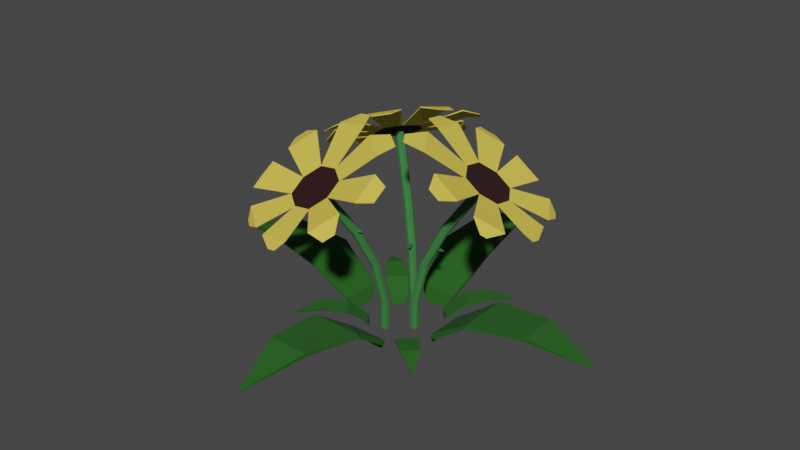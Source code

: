 # Source: sunflowers.blend  (saved by Blender 3.3.6; exported with 4.5.12 LTS)
import bpy
from mathutils import Matrix  # noqa: F401  (used for matrix-valued properties, if any)

bpy.ops.wm.read_factory_settings(use_empty=True)
scene = bpy.context.scene
scene.name = 'Scene'

# ---- collections
col_collection = bpy.data.collections.new('Collection'); scene.collection.children.link(col_collection)

# ---- materials (node trees are filled in below, after node groups)
mat_sunflowergrass = bpy.data.materials.new('SunflowerGrass')
mat_sunflowergrass.use_transparent_shadow = False
mat_sunflowercenter = bpy.data.materials.new('sunflowerCenter')
mat_sunflowercenter.use_transparent_shadow = False
mat_sunflowerstem = bpy.data.materials.new('sunflowerStem')
mat_sunflowerstem.use_transparent_shadow = False
mat_sunflowerpetals = bpy.data.materials.new('sunflowerPetals')
mat_sunflowerpetals.use_transparent_shadow = False

# ---- material node trees
mat_sunflowergrass.use_nodes = True; mat_sunflowergrass.node_tree.nodes.clear()
_N = mat_sunflowergrass.node_tree.nodes; _L = mat_sunflowergrass.node_tree.links
n0 = _N.new('ShaderNodeBsdfPrincipled'); n0.name = 'Principled BSDF'; n0.location = (10, 300)
n0.distribution = 'GGX'
n0.subsurface_method = 'RANDOM_WALK_SKIN'
n0.inputs[0].default_value = (0.01509, 0.1065, 0.009278, 1.0)
n0.inputs[2].default_value = 1.0
n0.inputs[3].default_value = 1.45
n0.inputs[27].default_value = (0.0, 0.0, 0.0, 1.0)
n0.inputs[28].default_value = 1.0
n1 = _N.new('ShaderNodeOutputMaterial'); n1.name = 'Material Output'; n1.location = (300, 300)
_L.new(n0.outputs[0], n1.inputs[0])
n1.is_active_output = True
mat_sunflowercenter.use_nodes = True; mat_sunflowercenter.node_tree.nodes.clear()
_N = mat_sunflowercenter.node_tree.nodes; _L = mat_sunflowercenter.node_tree.links
n0 = _N.new('ShaderNodeBsdfPrincipled'); n0.name = 'Principled BSDF'; n0.location = (10, 300)
n0.distribution = 'GGX'
n0.subsurface_method = 'RANDOM_WALK_SKIN'
n0.inputs[0].default_value = (0.02198, 0.001247, 0.004204, 1.0)
n0.inputs[2].default_value = 1.0
n0.inputs[3].default_value = 1.45
n0.inputs[27].default_value = (0.0, 0.0, 0.0, 1.0)
n0.inputs[28].default_value = 1.0
n1 = _N.new('ShaderNodeOutputMaterial'); n1.name = 'Material Output'; n1.location = (300, 300)
_L.new(n0.outputs[0], n1.inputs[0])
n1.is_active_output = True
mat_sunflowerstem.use_nodes = True; mat_sunflowerstem.node_tree.nodes.clear()
_N = mat_sunflowerstem.node_tree.nodes; _L = mat_sunflowerstem.node_tree.links
n0 = _N.new('ShaderNodeBsdfPrincipled'); n0.name = 'Principled BSDF'; n0.location = (10, 300)
n0.distribution = 'GGX'
n0.subsurface_method = 'RANDOM_WALK_SKIN'
n0.inputs[0].default_value = (0.03572, 0.1789, 0.04155, 1.0)
n0.inputs[2].default_value = 1.0
n0.inputs[3].default_value = 1.45
n0.inputs[27].default_value = (0.0, 0.0, 0.0, 1.0)
n0.inputs[28].default_value = 1.0
n1 = _N.new('ShaderNodeOutputMaterial'); n1.name = 'Material Output'; n1.location = (300, 300)
_L.new(n0.outputs[0], n1.inputs[0])
n1.is_active_output = True
mat_sunflowerpetals.use_nodes = True; mat_sunflowerpetals.node_tree.nodes.clear()
_N = mat_sunflowerpetals.node_tree.nodes; _L = mat_sunflowerpetals.node_tree.links
n0 = _N.new('ShaderNodeBsdfPrincipled'); n0.name = 'Principled BSDF'; n0.location = (10, 300)
n0.distribution = 'GGX'
n0.subsurface_method = 'RANDOM_WALK_SKIN'
n0.inputs[0].default_value = (0.8, 0.5956, 0.07232, 1.0)
n0.inputs[2].default_value = 1.0
n0.inputs[3].default_value = 1.45
n0.inputs[27].default_value = (0.0, 0.0, 0.0, 1.0)
n0.inputs[28].default_value = 1.0
n1 = _N.new('ShaderNodeOutputMaterial'); n1.name = 'Material Output'; n1.location = (300, 300)
_L.new(n0.outputs[0], n1.inputs[0])
n1.is_active_output = True

# ---- world
world_world = bpy.data.worlds.new('World'); scene.world = world_world
world_world.use_nodes = True; world_world.node_tree.nodes.clear()
_N = world_world.node_tree.nodes; _L = world_world.node_tree.links
n0 = _N.new('ShaderNodeOutputWorld'); n0.name = 'World Output'; n0.location = (300, 300)
n1 = _N.new('ShaderNodeBackground'); n1.name = 'Background'; n1.location = (10, 300)
n1.inputs[0].default_value = (0.05088, 0.05088, 0.05088, 1.0)
_L.new(n1.outputs[0], n0.inputs[0])
n0.is_active_output = True
world_world.color = (0.05088, 0.05088, 0.05088)
world_world.use_sun_shadow = False
world_world.sun_shadow_jitter_overblur = 0.0

# ---- meshes
me_cube_004 = bpy.data.meshes.new('Cube.004')
me_cube_004.from_pydata([(0.09898, -0.1407, 0.1679), (-0.07174, 0.0116, 0.03477), (0.09898, -0.1395, 0.1509), (-0.07174, 0.0233, 0.05147), (-0.09898, -0.1407, 0.1679), (0.07174, 0.0116, 0.03477), (-0.09898, -0.1395, 0.1509), (0.07174, 0.0233, 0.05147), (-0.04491, 0.03875, 0.0), (0.04491, 0.03875, 0.0), (0.07541, -0.361, 0.1957), (0.07541, -0.3474, 0.1808), (-0.07541, -0.361, 0.1957), (-0.07541, -0.3474, 0.1808), (0.004143, -0.5716, 0.1408), (0.004143, -0.5716, 0.1326), (-0.004143, -0.5716, 0.1408), (-0.004143, -0.5716, 0.1326), (-0.3649, 0.09389, 0.1679), (-0.2126, 0.2646, 0.03477), (-0.3637, 0.09389, 0.1509), (-0.2009, 0.2646, 0.05147), (-0.3649, 0.2919, 0.1679), (-0.2126, 0.1211, 0.03477), (-0.3637, 0.2919, 0.1509), (-0.2009, 0.1211, 0.05147), (-0.1855, 0.2378, 0.0), (-0.1855, 0.148, 0.0), (-0.5852, 0.1175, 0.1957), (-0.5717, 0.1175, 0.1808), (-0.5852, 0.2683, 0.1957), (-0.5717, 0.2683, 0.1808), (-0.7959, 0.1887, 0.1408), (-0.7958, 0.1887, 0.1326), (-0.7959, 0.197, 0.1408), (-0.7958, 0.197, 0.1326), (-0.09898, 0.5692, 0.1679), (0.07174, 0.4169, 0.03477), (-0.09898, 0.568, 0.1509), (0.07174, 0.4052, 0.05147), (0.09898, 0.5692, 0.1679), (-0.07174, 0.4169, 0.03477), (0.09898, 0.568, 0.1509), (-0.07174, 0.4052, 0.05147), (0.04491, 0.3898, 0.0), (-0.04491, 0.3898, 0.0), (-0.07541, 0.7895, 0.1957), (-0.07541, 0.776, 0.1808), (0.07541, 0.7895, 0.1957), (0.07541, 0.776, 0.1808), (-0.004143, 1.0, 0.1408), (-0.004143, 1.0, 0.1326), (0.004143, 1.0, 0.1408), (0.004143, 1.0, 0.1326), (0.3464, 0.2919, 0.1679), (0.1942, 0.1211, 0.03477), (0.3453, 0.2919, 0.1509), (0.1825, 0.1211, 0.05147), (0.3464, 0.09389, 0.1679), (0.1942, 0.2646, 0.03477), (0.3453, 0.09389, 0.1509), (0.1825, 0.2646, 0.05147), (0.167, 0.148, 0.0), (0.167, 0.2378, 0.0), (0.5668, 0.2683, 0.1957), (0.5532, 0.2683, 0.1808), (0.5668, 0.1175, 0.1957), (0.5532, 0.1175, 0.1808), (0.7774, 0.197, 0.1408), (0.7773, 0.197, 0.1326), (0.7774, 0.1887, 0.1408), (0.7773, 0.1887, 0.1326), (-0.1732, 0.3153, 0.074), (-0.07361, 0.321, 0.01593), (-0.07, 0.3174, 0.02322), (-0.1122, 0.3764, 0.074), (-0.1118, 0.376, 0.06659), (-0.1142, 0.2732, 0.02322), (-0.07351, 0.3044, 0.0007685), (-0.1012, 0.2767, 0.0007685), (-0.2339, 0.3905, 0.08611), (-0.1874, 0.4371, 0.08611), (-0.1832, 0.4329, 0.07964), (-0.2769, 0.4775, 0.0622), (-0.2743, 0.48, 0.0622), (-0.2743, 0.48, 0.0586), (-0.1378, 0.01945, 0.074), (-0.1435, 0.1191, 0.01593), (-0.1399, 0.1227, 0.02322), (-0.1988, 0.08051, 0.074), (-0.1985, 0.08087, 0.06659), (-0.0956, 0.07842, 0.02322), (-0.1268, 0.1192, 0.0007685), (-0.09912, 0.09146, 0.0007685), (-0.213, -0.04124, 0.08611), (-0.2595, 0.005282, 0.08611), (-0.2553, 0.009461, 0.07964), (-0.2999, -0.08422, 0.0622), (-0.3025, -0.08166, 0.0622), (-0.3025, -0.08164, 0.0586), (0.1984, 0.08604, 0.074), (0.09879, 0.08034, 0.01593), (0.09518, 0.08395, 0.02322), (0.1373, 0.02498, 0.074), (0.137, 0.02534, 0.06659), (0.1394, 0.1282, 0.02322), (0.09869, 0.09699, 0.0007685), (0.1264, 0.1247, 0.0007685), (0.2591, 0.01081, 0.08611), (0.2126, -0.0357, 0.08611), (0.2084, -0.03152, 0.07964), (0.3021, -0.07613, 0.0622), (0.2995, -0.07869, 0.0622), (0.2995, -0.07866, 0.0586), (0.1025, 0.3764, 0.074), (0.1082, 0.2768, 0.01593), (0.1046, 0.2732, 0.02322), (0.1636, 0.3154, 0.074), (0.1632, 0.315, 0.06659), (0.06034, 0.3174, 0.02322), (0.09155, 0.2767, 0.0007685), (0.06385, 0.3044, 0.0007685), (0.1777, 0.4371, 0.08611), (0.2242, 0.3906, 0.08611), (0.2201, 0.3864, 0.07964), (0.2647, 0.4801, 0.0622), (0.2672, 0.4775, 0.0622), (0.2672, 0.4775, 0.0586), (-0.07937, 0.2481, 0.09569), (-0.05626, 0.2393, 0.09569), (-0.08817, 0.225, 0.09569), (-0.06507, 0.2162, 0.09569), (-0.07937, 0.2481, 0.0), (-0.05626, 0.2393, 0.0), (-0.06507, 0.2162, 0.0), (-0.08817, 0.225, 0.0), (-0.06633, 0.2476, 0.09569), (-0.07811, 0.2167, 0.09569), (-0.07811, 0.2167, 0.0), (-0.06633, 0.2476, 0.0), (-0.05676, 0.2263, 0.09569), (-0.08767, 0.2381, 0.09569), (-0.08767, 0.2381, 0.0), (-0.05676, 0.2263, 0.0), (-0.07222, 0.2322, 0.0), (-0.179, 0.2861, 0.4032), (-0.1126, 0.2608, 0.2586), (-0.09007, 0.2522, 0.2642), (-0.1214, 0.2377, 0.2586), (-0.09887, 0.2291, 0.2642), (-0.09984, 0.2604, 0.2614), (-0.1116, 0.2295, 0.2614), (-0.09067, 0.2392, 0.2651), (-0.1208, 0.2507, 0.2577), (-0.1589, 0.2784, 0.4154), (-0.1878, 0.263, 0.4032), (-0.1677, 0.2553, 0.4154), (-0.1674, 0.2861, 0.4093), (-0.1792, 0.2552, 0.4093), (-0.1599, 0.2656, 0.4175), (-0.1868, 0.2758, 0.4011), (-0.3088, 0.3356, 0.6005), (-0.2897, 0.3283, 0.6144), (-0.3176, 0.3124, 0.6005), (-0.2985, 0.3051, 0.6144), (-0.2978, 0.3358, 0.6074), (-0.3095, 0.3049, 0.6074), (-0.2908, 0.3155, 0.6167), (-0.3165, 0.3252, 0.5982), (-0.336, 0.4021, 0.569), (-0.2331, 0.3629, 0.6433), (-0.3833, 0.2779, 0.569), (-0.2804, 0.2387, 0.6433), (-0.2765, 0.4034, 0.6062), (-0.3398, 0.2373, 0.6062), (-0.2393, 0.2941, 0.6559), (-0.3771, 0.3466, 0.5565), (-0.3372, 0.4025, 0.5708), (-0.2342, 0.3633, 0.6451), (-0.3845, 0.2783, 0.5708), (-0.2815, 0.2391, 0.6451), (-0.2777, 0.4039, 0.608), (-0.341, 0.2378, 0.608), (-0.2405, 0.2946, 0.6577), (-0.3782, 0.3471, 0.5583), (-0.3097, 0.321, 0.6086), (-0.273, 0.09217, 0.705), (-0.3707, 0.08995, 0.6439), (-0.2749, 0.09289, 0.708), (-0.3726, 0.09067, 0.6469), (-0.4132, 0.1182, 0.6164), (-0.4847, 0.1849, 0.5553), (-0.4151, 0.1189, 0.6194), (-0.4866, 0.1856, 0.5583), (-0.5175, 0.2521, 0.5175), (-0.5071, 0.3651, 0.4969), (-0.5194, 0.2528, 0.5205), (-0.509, 0.3658, 0.4999), (-0.4845, 0.4191, 0.4982), (-0.4171, 0.5103, 0.5188), (-0.4864, 0.4198, 0.5012), (-0.4189, 0.511, 0.5218), (-0.3513, 0.5647, 0.5472), (-0.2535, 0.5669, 0.6082), (-0.2554, 0.5676, 0.6112), (-0.3532, 0.5654, 0.5502), (-0.2025, 0.5423, 0.6463), (-0.131, 0.4756, 0.7074), (-0.1329, 0.4763, 0.7104), (-0.2044, 0.543, 0.6493), (-0.1, 0.3956, 0.7461), (-0.1104, 0.2826, 0.7667), (-0.1122, 0.2834, 0.7697), (-0.1019, 0.3963, 0.7491), (-0.1442, 0.2265, 0.7589), (-0.2116, 0.1353, 0.7383), (-0.2135, 0.136, 0.7413), (-0.1461, 0.2272, 0.7619), (-0.538, 0.284, 0.4827), (-0.5352, 0.3148, 0.4771), (-0.5385, 0.2842, 0.4835), (-0.5357, 0.315, 0.4779), (-0.4665, 0.4703, 0.4789), (-0.4479, 0.4955, 0.4846), (-0.4671, 0.4705, 0.4797), (-0.4484, 0.4957, 0.4854), (-0.2937, 0.5999, 0.5507), (-0.2739, 0.6004, 0.5631), (-0.2743, 0.6005, 0.5637), (-0.2941, 0.6001, 0.5513), (-0.1458, 0.5669, 0.6599), (-0.1157, 0.5388, 0.6857), (-0.1165, 0.5391, 0.6869), (-0.1466, 0.5672, 0.6612), (-0.03334, 0.3638, 0.7662), (-0.03748, 0.3186, 0.7745), (-0.03823, 0.3189, 0.7757), (-0.0341, 0.3641, 0.7674), (-0.1129, 0.1662, 0.7681), (-0.153, 0.1119, 0.7559), (-0.1542, 0.1123, 0.7577), (-0.114, 0.1666, 0.7699), (-0.2907, 0.03727, 0.6878), (-0.3467, 0.036, 0.6528), (-0.2918, 0.03768, 0.6895), (-0.3478, 0.03642, 0.6545), (-0.4537, 0.1021, 0.5653), (-0.4815, 0.128, 0.5416), (-0.4544, 0.1024, 0.5665), (-0.4822, 0.1283, 0.5428), (-0.1842, 0.2571, 0.4169), (-0.1649, 0.2675, 0.4251), (-0.184, 0.288, 0.4108), (-0.1724, 0.2881, 0.4169), (-0.1727, 0.2572, 0.4231), (-0.1639, 0.2803, 0.4231), (-0.1917, 0.2777, 0.4087), (-0.1928, 0.2649, 0.4108), (-0.1751, 0.24, 0.419), (-0.1784, 0.24, 0.4172), (-0.1798, 0.2405, 0.4194), (-0.1765, 0.2406, 0.4212), (0.09669, 0.2267, 0.09569), (0.08137, 0.2073, 0.09569), (0.07728, 0.242, 0.09569), (0.06196, 0.2226, 0.09569), (0.09669, 0.2267, 0.0), (0.08137, 0.2073, 0.0), (0.06196, 0.2226, 0.0), (0.07728, 0.242, 0.0), (0.09231, 0.2144, 0.09569), (0.06634, 0.2349, 0.09569), (0.06634, 0.2349, 0.0), (0.09231, 0.2144, 0.0), (0.06908, 0.2117, 0.09569), (0.08957, 0.2377, 0.09569), (0.08957, 0.2377, 0.0), (0.06908, 0.2117, 0.0), (0.07932, 0.2247, 0.0), (0.1627, 0.3104, 0.4032), (0.1187, 0.2546, 0.2586), (0.1038, 0.2357, 0.2642), (0.09931, 0.2699, 0.2586), (0.08437, 0.251, 0.2642), (0.1145, 0.2426, 0.2614), (0.08856, 0.2631, 0.2614), (0.09156, 0.2402, 0.2651), (0.1115, 0.2655, 0.2577), (0.1494, 0.2935, 0.4154), (0.1433, 0.3257, 0.4032), (0.13, 0.3088, 0.4154), (0.1593, 0.2994, 0.4093), (0.1334, 0.3199, 0.4093), (0.1375, 0.2983, 0.4175), (0.1553, 0.3209, 0.4011), (0.2488, 0.4195, 0.6005), (0.2361, 0.4034, 0.6144), (0.2294, 0.4348, 0.6005), (0.2167, 0.4187, 0.6144), (0.2458, 0.4088, 0.6074), (0.2198, 0.4293, 0.6074), (0.2243, 0.4083, 0.6167), (0.2413, 0.4298, 0.5982), (0.3205, 0.4255, 0.569), (0.2522, 0.339, 0.6433), (0.2162, 0.5078, 0.569), (0.1479, 0.4213, 0.6433), (0.3039, 0.3683, 0.6062), (0.1644, 0.4785, 0.6062), (0.1885, 0.3656, 0.6559), (0.2798, 0.4812, 0.5565), (0.3212, 0.4264, 0.5708), (0.253, 0.34, 0.6451), (0.2169, 0.5088, 0.5708), (0.1486, 0.4223, 0.6451), (0.3047, 0.3693, 0.608), (0.1652, 0.4794, 0.608), (0.1893, 0.3665, 0.6577), (0.2806, 0.4822, 0.5583), (0.2352, 0.4247, 0.6086), (0.005885, 0.4581, 0.705), (0.03306, 0.5521, 0.6439), (0.00714, 0.4597, 0.708), (0.03431, 0.5537, 0.6469), (0.07269, 0.5842, 0.6164), (0.1577, 0.6324, 0.5553), (0.07394, 0.5857, 0.6194), (0.159, 0.634, 0.5583), (0.2317, 0.6435, 0.5175), (0.3364, 0.5998, 0.4969), (0.233, 0.6451, 0.5205), (0.3376, 0.6014, 0.4999), (0.3812, 0.5621, 0.4982), (0.448, 0.4704, 0.5188), (0.3824, 0.5637, 0.5012), (0.4492, 0.472, 0.5218), (0.4802, 0.3913, 0.5472), (0.453, 0.2974, 0.6082), (0.4543, 0.299, 0.6112), (0.4814, 0.3929, 0.5502), (0.4143, 0.2561, 0.6463), (0.3292, 0.2079, 0.7074), (0.3305, 0.2095, 0.7104), (0.4155, 0.2577, 0.6493), (0.2436, 0.2023, 0.7461), (0.1389, 0.2459, 0.7667), (0.1402, 0.2475, 0.7697), (0.2448, 0.2039, 0.7491), (0.09548, 0.295, 0.7589), (0.02869, 0.3867, 0.7383), (0.02994, 0.3883, 0.7413), (0.09674, 0.2966, 0.7619), (0.2683, 0.6536, 0.4827), (0.2969, 0.6416, 0.4771), (0.2687, 0.654, 0.4835), (0.2972, 0.6421, 0.4779), (0.4246, 0.5296, 0.4789), (0.4431, 0.5042, 0.4846), (0.425, 0.53, 0.4797), (0.4435, 0.5046, 0.4854), (0.4966, 0.3258, 0.5507), (0.4911, 0.3068, 0.5631), (0.4913, 0.3072, 0.5637), (0.4968, 0.3262, 0.5513), (0.4207, 0.1946, 0.6599), (0.3849, 0.1743, 0.6857), (0.3854, 0.175, 0.6869), (0.4213, 0.1953, 0.6612), (0.1933, 0.1482, 0.7662), (0.1514, 0.1657, 0.7745), (0.1519, 0.1663, 0.7757), (0.1938, 0.1488, 0.7674), (0.02854, 0.2833, 0.7681), (-0.01119, 0.3378, 0.7559), (-0.01044, 0.3388, 0.7577), (0.02928, 0.2842, 0.7699), (-0.04116, 0.4916, 0.6878), (-0.0256, 0.5454, 0.6528), (-0.04044, 0.4925, 0.6895), (-0.02488, 0.5463, 0.6545), (0.06948, 0.6276, 0.5653), (0.1026, 0.6463, 0.5416), (0.06997, 0.6282, 0.5665), (0.103, 0.647, 0.5428), (0.09806, 0.2684, 0.2494), (0.08731, 0.2615, 0.2521), (0.09029, 0.2386, 0.2556), (0.1025, 0.2341, 0.2547), (0.1175, 0.2531, 0.2494), (0.1133, 0.241, 0.2521), (0.1103, 0.2639, 0.2485), (0.08311, 0.2494, 0.2547), (0.0619, 0.2256, 0.2685), (0.05903, 0.2299, 0.2681), (0.05853, 0.2293, 0.2643), (0.06139, 0.2249, 0.2647), (-0.0111, 0.1362, 0.09569), (-0.01849, 0.1598, 0.09569), (0.0125, 0.1436, 0.09569), (0.005111, 0.1672, 0.09569), (-0.0111, 0.1362, 0.0), (-0.01849, 0.1598, 0.0), (0.005111, 0.1672, 0.0), (0.0125, 0.1436, 0.0), (-0.01878, 0.1468, 0.09569), (0.01279, 0.1567, 0.09569), (0.01279, 0.1567, 0.0), (-0.01878, 0.1468, 0.0), (-0.007937, 0.1675, 0.09569), (0.001948, 0.1359, 0.09569), (0.001948, 0.1359, 0.0), (-0.007937, 0.1675, 0.0), (-0.002994, 0.1517, 0.0), (0.02075, 0.03451, 0.4032), (-0.0004779, 0.1023, 0.2586), (-0.007679, 0.1253, 0.2642), (0.02312, 0.1097, 0.2586), (0.01592, 0.1327, 0.2642), (-0.008062, 0.1126, 0.2614), (0.0235, 0.1224, 0.2614), (0.002906, 0.1329, 0.2651), (0.01254, 0.1021, 0.2577), (0.01433, 0.05502, 0.4154), (0.04435, 0.0419, 0.4032), (0.03793, 0.06241, 0.4154), (0.01355, 0.04352, 0.4093), (0.04512, 0.0534, 0.4093), (0.02504, 0.06217, 0.4175), (0.03363, 0.03475, 0.4011), (0.06227, -0.09811, 0.6005), (0.05615, -0.07855, 0.6144), (0.08587, -0.09072, 0.6005), (0.07975, -0.07116, 0.6144), (0.05523, -0.08958, 0.6074), (0.08679, -0.07969, 0.6074), (0.06691, -0.07155, 0.6167), (0.07511, -0.09772, 0.5982), (0.02685, -0.1607, 0.569), (-0.006075, -0.0555, 0.6433), (0.1537, -0.1209, 0.569), (0.1208, -0.01579, 0.6433), (-0.01102, -0.1148, 0.6062), (0.1586, -0.06166, 0.6062), (0.05178, -0.0179, 0.6559), (0.09582, -0.1586, 0.5565), (0.02722, -0.1618, 0.5708), (-0.005707, -0.05668, 0.6451), (0.154, -0.1221, 0.5708), (0.1211, -0.01697, 0.6451), (-0.01065, -0.116, 0.608), (0.159, -0.06284, 0.608), (0.05215, -0.01907, 0.6577), (0.09619, -0.1597, 0.5583), (0.07429, -0.08978, 0.6086), (0.2312, 0.08072, 0.705), (0.2935, 0.005311, 0.6439), (0.2318, 0.07879, 0.708), (0.2941, 0.003378, 0.6469), (0.2976, -0.0455, 0.6164), (0.2895, -0.143, 0.5553), (0.2982, -0.04744, 0.6194), (0.2901, -0.1449, 0.5583), (0.257, -0.2103, 0.5175), (0.1619, -0.2721, 0.4969), (0.2576, -0.2122, 0.5205), (0.1625, -0.2741, 0.4999), (0.1054, -0.2878, 0.4982), (-0.007963, -0.2913, 0.5188), (0.106, -0.2897, 0.5012), (-0.007358, -0.2932, 0.5218), (-0.09142, -0.2733, 0.5472), (-0.1537, -0.1979, 0.6082), (-0.1531, -0.1998, 0.6112), (-0.09081, -0.2752, 0.5502), (-0.1659, -0.1426, 0.6463), (-0.1578, -0.04518, 0.7074), (-0.1572, -0.04712, 0.7104), (-0.1653, -0.1446, 0.6493), (-0.1141, 0.0287, 0.7461), (-0.01903, 0.09052, 0.7667), (-0.01843, 0.08858, 0.7697), (-0.1135, 0.02677, 0.7491), (0.04598, 0.09871, 0.7589), (0.1594, 0.1022, 0.7383), (0.16, 0.1002, 0.7413), (0.04659, 0.09678, 0.7619), (0.2446, -0.2462, 0.4827), (0.2187, -0.2631, 0.4771), (0.2448, -0.2467, 0.4835), (0.2188, -0.2636, 0.4779), (0.05407, -0.3054, 0.4789), (0.02271, -0.3063, 0.4846), (0.05424, -0.3059, 0.4797), (0.02287, -0.3069, 0.4854), (-0.1547, -0.2499, 0.5507), (-0.1673, -0.2346, 0.5631), (-0.1672, -0.235, 0.5637), (-0.1546, -0.2503, 0.5513), (-0.2203, -0.1133, 0.6599), (-0.2169, -0.0722, 0.6857), (-0.2167, -0.07301, 0.6869), (-0.2201, -0.1141, 0.6612), (-0.1304, 0.1008, 0.7662), (-0.09236, 0.1255, 0.7745), (-0.09212, 0.1247, 0.7757), (-0.1302, 0.09998, 0.7674), (0.07405, 0.1606, 0.7681), (0.1415, 0.1627, 0.7559), (0.1418, 0.1615, 0.7577), (0.07441, 0.1595, 0.7699), (0.2853, 0.1007, 0.6878), (0.321, 0.05754, 0.6528), (0.2857, 0.09963, 0.6895), (0.3214, 0.05643, 0.6545), (0.3353, -0.06735, 0.5653), (0.3321, -0.1052, 0.5416), (0.3355, -0.0681, 0.5665), (0.3324, -0.106, 0.5428), (0.02308, 0.06843, 0.3294), (0.03373, 0.0758, 0.3309), (0.02692, 0.09755, 0.3398), (0.01397, 0.09752, 0.3413), (0.01013, 0.06841, 0.3309), (0.002746, 0.07803, 0.3353), (0.03431, 0.08792, 0.3353), (0.003324, 0.09016, 0.3398), (0.02216, 0.07138, 0.3231), (0.02596, 0.1006, 0.3332), (0.001798, 0.08106, 0.3289), (0.002359, 0.09324, 0.3332), (0.0328, 0.07877, 0.3246), (0.013, 0.1006, 0.3346), (0.009204, 0.07138, 0.3246), (0.03336, 0.09095, 0.3289), (0.04031, 0.06131, 0.3181), (0.04061, 0.06035, 0.3201), (0.03718, 0.05797, 0.3196), (0.03688, 0.05892, 0.3176), (0.1994, 0.08126, 0.07022), (0.1495, 0.117, 0.0272), (0.1384, 0.114, 0.008174), (0.2508, 0.01752, 0.08048), (0.2873, -0.05615, 0.06022), (-0.1432, 0.0183, 0.06974), (-0.1083, 0.06712, 0.0277), (-0.1112, 0.07791, 0.009115), (-0.2054, -0.03194, 0.07977), (-0.2774, -0.06752, 0.05997), (-0.174, 0.3189, 0.07121), (-0.1216, 0.2814, 0.02615), (-0.1101, 0.2846, 0.006235), (-0.2278, 0.3856, 0.08195), (-0.266, 0.4627, 0.06074), (0.1071, 0.3774, 0.0704), (0.07103, 0.327, 0.02701), (0.07403, 0.3158, 0.00782), (0.1713, 0.4292, 0.08075), (0.2456, 0.466, 0.06032)], [], [(8, 1, 3), (8, 3, 7, 9), (9, 7, 5), (11, 10, 14, 15), (5, 7, 0, 2), (3, 1, 6, 4), (0, 4, 12, 10), (7, 3, 4, 0), (2, 0, 10, 11), (4, 6, 13, 12), (14, 16, 17, 15), (10, 12, 16, 14), (12, 13, 17, 16), (26, 19, 21), (26, 21, 25, 27), (27, 25, 23), (29, 28, 32, 33), (23, 25, 18, 20), (21, 19, 24, 22), (18, 22, 30, 28), (25, 21, 22, 18), (20, 18, 28, 29), (22, 24, 31, 30), (32, 34, 35, 33), (28, 30, 34, 32), (30, 31, 35, 34), (44, 37, 39), (44, 39, 43, 45), (45, 43, 41), (47, 46, 50, 51), (41, 43, 36, 38), (39, 37, 42, 40), (36, 40, 48, 46), (43, 39, 40, 36), (38, 36, 46, 47), (40, 42, 49, 48), (50, 52, 53, 51), (46, 48, 52, 50), (48, 49, 53, 52), (62, 55, 57), (62, 57, 61, 63), (63, 61, 59), (65, 64, 68, 69), (59, 61, 54, 56), (57, 55, 60, 58), (54, 58, 66, 64), (61, 57, 58, 54), (56, 54, 64, 65), (58, 60, 67, 66), (68, 70, 71, 69), (64, 66, 70, 68), (66, 67, 71, 70), (78, 73, 74), (78, 74, 77, 79), (74, 73, 76, 75), (72, 75, 81, 80), (77, 74, 75, 72), (75, 76, 82, 81), (80, 81, 84, 83), (81, 82, 85, 84), (92, 87, 88), (92, 88, 91, 93), (88, 87, 90, 89), (86, 89, 95, 94), (91, 88, 89, 86), (89, 90, 96, 95), (94, 95, 98, 97), (95, 96, 99, 98), (106, 101, 102), (106, 102, 105, 107), (102, 101, 104, 103), (100, 103, 109, 108), (105, 102, 103, 100), (103, 104, 110, 109), (108, 109, 112, 111), (109, 110, 113, 112), (120, 115, 116), (120, 116, 119, 121), (116, 115, 118, 117), (114, 117, 123, 122), (119, 116, 117, 114), (117, 118, 124, 123), (122, 123, 126, 125), (123, 124, 127, 126), (139, 136, 129, 133), (143, 140, 131, 134), (138, 137, 130, 135), (142, 141, 128, 132), (129, 136, 150, 147), (144, 143, 134, 138), (142, 144, 138, 135), (136, 128, 146, 150), (134, 131, 137, 138), (132, 128, 136, 139), (130, 137, 151, 148), (132, 139, 144, 142), (139, 133, 143, 144), (140, 129, 147, 152), (135, 130, 141, 142), (133, 129, 140, 143), (148, 151, 158, 155), (150, 146, 145, 157), (153, 148, 155, 160), (149, 152, 159, 156), (141, 130, 148, 153), (128, 141, 153, 146), (137, 131, 149, 151), (131, 140, 152, 149), (147, 150, 157, 154), (152, 147, 154, 159), (151, 149, 156, 158), (146, 153, 160, 145), (167, 162, 170, 175), (162, 165, 173, 170), (163, 166, 174, 171), (165, 161, 169, 173), (169, 176, 198, 199), (174, 172, 186, 187), (178, 183, 212, 213), (181, 178, 208, 209), (166, 164, 172, 174), (161, 168, 176, 169), (164, 167, 175, 172), (168, 163, 171, 176), (185, 181, 177, 184), (183, 178, 181, 185), (180, 183, 185, 182), (182, 185, 184, 179), (172, 175, 214, 215), (176, 171, 194, 195), (169, 177, 205, 202), (174, 182, 192, 190), (188, 189, 245, 244), (180, 182, 189, 188), (172, 180, 188, 186), (182, 174, 187, 189), (190, 192, 248, 246), (171, 174, 190, 191), (179, 171, 191, 193), (182, 179, 193, 192), (197, 195, 219, 221), (179, 184, 197, 196), (171, 179, 196, 194), (184, 176, 195, 197), (198, 200, 224, 222), (184, 177, 201, 200), (177, 169, 199, 201), (176, 184, 200, 198), (202, 205, 229, 226), (173, 169, 202, 203), (181, 173, 203, 204), (177, 181, 204, 205), (206, 209, 233, 230), (178, 170, 207, 208), (170, 173, 206, 207), (173, 181, 209, 206), (210, 213, 237, 234), (170, 178, 213, 210), (183, 175, 211, 212), (175, 170, 210, 211), (217, 216, 240, 241), (180, 172, 215, 216), (183, 180, 216, 217), (175, 183, 217, 214), (219, 218, 220, 221), (195, 194, 218, 219), (194, 196, 220, 218), (196, 197, 221, 220), (223, 222, 224, 225), (199, 198, 222, 223), (201, 199, 223, 225), (200, 201, 225, 224), (227, 226, 229, 228), (204, 203, 227, 228), (205, 204, 228, 229), (203, 202, 226, 227), (231, 230, 233, 232), (207, 206, 230, 231), (209, 208, 232, 233), (208, 207, 231, 232), (235, 234, 237, 236), (211, 210, 234, 235), (213, 212, 236, 237), (212, 211, 235, 236), (239, 238, 241, 240), (216, 215, 239, 240), (214, 217, 241, 238), (215, 214, 238, 239), (243, 242, 244, 245), (187, 186, 242, 243), (189, 187, 243, 245), (186, 188, 244, 242), (247, 246, 248, 249), (191, 190, 246, 247), (193, 191, 247, 249), (192, 193, 249, 248), (255, 253, 165, 162), (257, 250, 166, 163), (253, 252, 161, 165), (256, 257, 163, 168), (251, 255, 162, 167), (250, 254, 164, 166), (252, 256, 168, 161), (254, 251, 167, 164), (156, 159, 251, 254), (145, 160, 256, 252), (250, 158, 259, 260), (159, 154, 255, 251), (160, 155, 257, 256), (157, 145, 252, 253), (155, 158, 250, 257), (154, 157, 253, 255), (259, 258, 261, 260), (254, 250, 260, 261), (156, 254, 261, 258), (158, 156, 258, 259), (273, 270, 263, 267), (277, 274, 265, 268), (272, 271, 264, 269), (276, 275, 262, 266), (387, 389, 284, 281), (278, 277, 268, 272), (276, 278, 272, 269), (389, 388, 280, 284), (268, 265, 271, 272), (266, 262, 270, 273), (384, 385, 285, 282), (266, 273, 278, 276), (273, 267, 277, 278), (386, 387, 281, 286), (269, 264, 275, 276), (267, 263, 274, 277), (282, 285, 292, 289), (284, 280, 279, 291), (287, 282, 289, 294), (283, 286, 293, 290), (390, 384, 282, 287), (388, 390, 287, 280), (385, 391, 283, 285), (391, 386, 395, 394), (281, 284, 291, 288), (286, 281, 288, 293), (285, 283, 290, 292), (280, 287, 294, 279), (301, 296, 304, 309), (296, 299, 307, 304), (297, 300, 308, 305), (299, 295, 303, 307), (303, 310, 332, 333), (308, 306, 320, 321), (312, 317, 346, 347), (315, 312, 342, 343), (300, 298, 306, 308), (295, 302, 310, 303), (298, 301, 309, 306), (302, 297, 305, 310), (319, 315, 311, 318), (317, 312, 315, 319), (314, 317, 319, 316), (316, 319, 318, 313), (306, 309, 348, 349), (310, 305, 328, 329), (303, 311, 339, 336), (308, 316, 326, 324), (322, 323, 379, 378), (314, 316, 323, 322), (306, 314, 322, 320), (316, 308, 321, 323), (324, 326, 382, 380), (305, 308, 324, 325), (313, 305, 325, 327), (316, 313, 327, 326), (331, 329, 353, 355), (313, 318, 331, 330), (305, 313, 330, 328), (318, 310, 329, 331), (332, 334, 358, 356), (318, 311, 335, 334), (311, 303, 333, 335), (310, 318, 334, 332), (336, 339, 363, 360), (307, 303, 336, 337), (315, 307, 337, 338), (311, 315, 338, 339), (340, 343, 367, 364), (312, 304, 341, 342), (304, 307, 340, 341), (307, 315, 343, 340), (344, 347, 371, 368), (304, 312, 347, 344), (317, 309, 345, 346), (309, 304, 344, 345), (351, 350, 374, 375), (314, 306, 349, 350), (317, 314, 350, 351), (309, 317, 351, 348), (353, 352, 354, 355), (329, 328, 352, 353), (328, 330, 354, 352), (330, 331, 355, 354), (357, 356, 358, 359), (333, 332, 356, 357), (335, 333, 357, 359), (334, 335, 359, 358), (361, 360, 363, 362), (338, 337, 361, 362), (339, 338, 362, 363), (337, 336, 360, 361), (365, 364, 367, 366), (341, 340, 364, 365), (343, 342, 366, 367), (342, 341, 365, 366), (369, 368, 371, 370), (345, 344, 368, 369), (347, 346, 370, 371), (346, 345, 369, 370), (373, 372, 375, 374), (350, 349, 373, 374), (348, 351, 375, 372), (349, 348, 372, 373), (377, 376, 378, 379), (321, 320, 376, 377), (323, 321, 377, 379), (320, 322, 378, 376), (381, 380, 382, 383), (325, 324, 380, 381), (327, 325, 381, 383), (326, 327, 383, 382), (288, 291, 299, 296), (289, 292, 300, 297), (291, 279, 295, 299), (294, 289, 297, 302), (293, 288, 296, 301), (292, 290, 298, 300), (279, 294, 302, 295), (290, 293, 301, 298), (265, 274, 386, 391), (271, 265, 391, 385), (262, 275, 390, 388), (275, 264, 384, 390), (274, 263, 387, 386), (264, 271, 385, 384), (270, 262, 388, 389), (263, 270, 389, 387), (394, 395, 392, 393), (286, 283, 393, 392), (386, 286, 392, 395), (283, 391, 394, 393), (407, 404, 397, 401), (411, 408, 399, 402), (406, 405, 398, 403), (410, 409, 396, 400), (397, 404, 418, 415), (412, 411, 402, 406), (410, 412, 406, 403), (404, 396, 414, 418), (402, 399, 405, 406), (400, 396, 404, 407), (398, 405, 419, 416), (400, 407, 412, 410), (407, 401, 411, 412), (408, 397, 415, 420), (403, 398, 409, 410), (401, 397, 408, 411), (519, 524, 426, 423), (523, 522, 413, 425), (518, 519, 423, 428), (520, 521, 427, 424), (409, 398, 416, 421), (396, 409, 421, 414), (405, 399, 417, 419), (399, 408, 420, 417), (525, 523, 425, 422), (521, 525, 422, 427), (524, 520, 424, 426), (522, 518, 428, 413), (435, 430, 438, 443), (430, 433, 441, 438), (431, 434, 442, 439), (433, 429, 437, 441), (437, 444, 466, 467), (442, 440, 454, 455), (446, 451, 480, 481), (449, 446, 476, 477), (434, 432, 440, 442), (429, 436, 444, 437), (432, 435, 443, 440), (436, 431, 439, 444), (453, 449, 445, 452), (451, 446, 449, 453), (448, 451, 453, 450), (450, 453, 452, 447), (440, 443, 482, 483), (444, 439, 462, 463), (437, 445, 473, 470), (442, 450, 460, 458), (456, 457, 513, 512), (448, 450, 457, 456), (440, 448, 456, 454), (450, 442, 455, 457), (458, 460, 516, 514), (439, 442, 458, 459), (447, 439, 459, 461), (450, 447, 461, 460), (465, 463, 487, 489), (447, 452, 465, 464), (439, 447, 464, 462), (452, 444, 463, 465), (466, 468, 492, 490), (452, 445, 469, 468), (445, 437, 467, 469), (444, 452, 468, 466), (470, 473, 497, 494), (441, 437, 470, 471), (449, 441, 471, 472), (445, 449, 472, 473), (474, 477, 501, 498), (446, 438, 475, 476), (438, 441, 474, 475), (441, 449, 477, 474), (478, 481, 505, 502), (438, 446, 481, 478), (451, 443, 479, 480), (443, 438, 478, 479), (485, 484, 508, 509), (448, 440, 483, 484), (451, 448, 484, 485), (443, 451, 485, 482), (487, 486, 488, 489), (463, 462, 486, 487), (462, 464, 488, 486), (464, 465, 489, 488), (491, 490, 492, 493), (467, 466, 490, 491), (469, 467, 491, 493), (468, 469, 493, 492), (495, 494, 497, 496), (472, 471, 495, 496), (473, 472, 496, 497), (471, 470, 494, 495), (499, 498, 501, 500), (475, 474, 498, 499), (477, 476, 500, 501), (476, 475, 499, 500), (503, 502, 505, 504), (479, 478, 502, 503), (481, 480, 504, 505), (480, 479, 503, 504), (507, 506, 509, 508), (484, 483, 507, 508), (482, 485, 509, 506), (483, 482, 506, 507), (511, 510, 512, 513), (455, 454, 510, 511), (457, 455, 511, 513), (454, 456, 512, 510), (515, 514, 516, 517), (459, 458, 514, 515), (461, 459, 515, 517), (460, 461, 517, 516), (422, 425, 433, 430), (423, 426, 434, 431), (425, 413, 429, 433), (428, 423, 431, 436), (427, 422, 430, 435), (426, 424, 432, 434), (413, 428, 436, 429), (424, 427, 435, 432), (532, 526, 518, 522), (533, 527, 520, 524), (531, 529, 525, 521), (529, 528, 523, 525), (527, 531, 521, 520), (526, 530, 534, 537), (528, 532, 522, 523), (530, 533, 524, 519), (416, 419, 533, 530), (418, 414, 532, 528), (421, 416, 530, 526), (417, 420, 531, 527), (415, 418, 528, 529), (420, 415, 529, 531), (419, 417, 527, 533), (414, 421, 526, 532), (537, 534, 535, 536), (519, 518, 536, 535), (518, 526, 537, 536), (530, 519, 535, 534), (107, 105, 539, 540), (105, 100, 538, 539), (108, 111, 542, 541), (100, 108, 541, 538), (93, 91, 544, 545), (91, 86, 543, 544), (94, 97, 547, 546), (86, 94, 546, 543), (79, 77, 549, 550), (77, 72, 548, 549), (80, 83, 552, 551), (72, 80, 551, 548), (119, 114, 553, 554), (122, 125, 557, 556), (114, 122, 556, 553), (121, 119, 554, 555)])
me_cube_004.polygons.foreach_set('material_index', [0, 0, 0, 0, 0, 0, 0, 0, 0, 0, 0, 0, 0, 0, 0, 0, 0, 0, 0, 0, 0, 0, 0, 0, 0, 0, 0, 0, 0, 0, 0, 0, 0, 0, 0, 0, 0, 0, 0, 0, 0, 0, 0, 0, 0, 0, 0, 0, 0, 0, 0, 0, 0, 0, 0, 0, 0, 0, 0, 0, 0, 0, 0, 0, 0, 0, 0, 0, 0, 0, 0, 0, 0, 0, 0, 0, 0, 0, 0, 0, 0, 0, 0, 0, 2, 2, 2, 2, 2, 2, 2, 2, 2, 2, 2, 2, 2, 2, 2, 2, 2, 2, 2, 2, 2, 2, 2, 2, 2, 2, 2, 2, 1, 1, 1, 1, 3, 3, 3, 3, 1, 1, 1, 1, 1, 1, 1, 1, 3, 3, 3, 3, 3, 3, 3, 3, 3, 3, 3, 3, 3, 3, 3, 3, 3, 3, 3, 3, 3, 3, 3, 3, 3, 3, 3, 3, 3, 3, 3, 3, 3, 3, 3, 3, 3, 3, 3, 3, 3, 3, 3, 3, 3, 3, 3, 3, 3, 3, 3, 3, 3, 3, 3, 3, 3, 3, 3, 3, 3, 3, 3, 3, 3, 3, 3, 3, 2, 2, 2, 2, 2, 2, 2, 2, 2, 2, 2, 2, 2, 2, 2, 2, 2, 2, 2, 2, 2, 2, 2, 2, 2, 2, 2, 2, 2, 2, 2, 2, 2, 2, 2, 2, 2, 2, 2, 2, 2, 2, 2, 2, 2, 2, 2, 2, 1, 1, 1, 1, 3, 3, 3, 3, 1, 1, 1, 1, 1, 1, 1, 1, 3, 3, 3, 3, 3, 3, 3, 3, 3, 3, 3, 3, 3, 3, 3, 3, 3, 3, 3, 3, 3, 3, 3, 3, 3, 3, 3, 3, 3, 3, 3, 3, 3, 3, 3, 3, 3, 3, 3, 3, 3, 3, 3, 3, 3, 3, 3, 3, 3, 3, 3, 3, 3, 3, 3, 3, 3, 3, 3, 3, 3, 3, 3, 3, 3, 3, 3, 3, 2, 2, 2, 2, 2, 2, 2, 2, 2, 2, 2, 2, 2, 2, 2, 2, 2, 2, 2, 2, 2, 2, 2, 2, 2, 2, 2, 2, 2, 2, 2, 2, 2, 2, 2, 2, 2, 2, 2, 2, 2, 2, 2, 2, 2, 2, 2, 2, 1, 1, 1, 1, 3, 3, 3, 3, 1, 1, 1, 1, 1, 1, 1, 1, 3, 3, 3, 3, 3, 3, 3, 3, 3, 3, 3, 3, 3, 3, 3, 3, 3, 3, 3, 3, 3, 3, 3, 3, 3, 3, 3, 3, 3, 3, 3, 3, 3, 3, 3, 3, 3, 3, 3, 3, 3, 3, 3, 3, 3, 3, 3, 3, 3, 3, 3, 3, 3, 3, 3, 3, 3, 3, 3, 3, 3, 3, 3, 3, 3, 3, 3, 3, 2, 2, 2, 2, 2, 2, 2, 2, 2, 2, 2, 2, 2, 2, 2, 2, 2, 2, 2, 2, 2, 2, 2, 2, 2, 2, 2, 2, 0, 0, 0, 0, 0, 0, 0, 0, 0, 0, 0, 0, 0, 0, 0, 0])
_uv = me_cube_004.uv_layers.new(name='UVMap')
_uv.uv.foreach_set('vector', [0.5, 0.25, 0.625, 0.0, 0.625, 0.25, 0.5, 0.25, 0.625, 0.25, 0.625, 0.5, 0.5, 0.5, 0.5, 0.5, 0.625, 0.5, 0.625, 0.75, 0.625, 0.75, 0.625, 0.5, 0.625, 0.5, 0.625, 0.75, 0.625, 0.75, 0.625, 0.5, 0.625, 0.5, 0.625, 0.75, 0.625, 0.25, 0.625, 0.0, 0.625, 0.0, 0.625, 0.25, 0.625, 0.5, 0.625, 0.25, 0.625, 0.25, 0.625, 0.5, 0.625, 0.5, 0.625, 0.25, 0.625, 0.25, 0.625, 0.5, 0.625, 0.75, 0.625, 0.5, 0.625, 0.5, 0.625, 0.75, 0.625, 0.25, 0.625, 0.0, 0.625, 0.0, 0.625, 0.25, 0.625, 0.5, 0.875, 0.5, 0.875, 0.75, 0.625, 0.75, 0.625, 0.5, 0.625, 0.25, 0.625, 0.25, 0.625, 0.5, 0.625, 0.25, 0.625, 0.0, 0.625, 0.0, 0.625, 0.25, 0.5, 0.25, 0.625, 0.0, 0.625, 0.25, 0.5, 0.25, 0.625, 0.25, 0.625, 0.5, 0.5, 0.5, 0.5, 0.5, 0.625, 0.5, 0.625, 0.75, 0.625, 0.75, 0.625, 0.5, 0.625, 0.5, 0.625, 0.75, 0.625, 0.75, 0.625, 0.5, 0.625, 0.5, 0.625, 0.75, 0.625, 0.25, 0.625, 0.0, 0.625, 0.0, 0.625, 0.25, 0.625, 0.5, 0.625, 0.25, 0.625, 0.25, 0.625, 0.5, 0.625, 0.5, 0.625, 0.25, 0.625, 0.25, 0.625, 0.5, 0.625, 0.75, 0.625, 0.5, 0.625, 0.5, 0.625, 0.75, 0.625, 0.25, 0.625, 0.0, 0.625, 0.0, 0.625, 0.25, 0.625, 0.5, 0.875, 0.5, 0.875, 0.75, 0.625, 0.75, 0.625, 0.5, 0.625, 0.25, 0.625, 0.25, 0.625, 0.5, 0.625, 0.25, 0.625, 0.0, 0.625, 0.0, 0.625, 0.25, 0.5, 0.25, 0.625, 0.0, 0.625, 0.25, 0.5, 0.25, 0.625, 0.25, 0.625, 0.5, 0.5, 0.5, 0.5, 0.5, 0.625, 0.5, 0.625, 0.75, 0.625, 0.75, 0.625, 0.5, 0.625, 0.5, 0.625, 0.75, 0.625, 0.75, 0.625, 0.5, 0.625, 0.5, 0.625, 0.75, 0.625, 0.25, 0.625, 0.0, 0.625, 0.0, 0.625, 0.25, 0.625, 0.5, 0.625, 0.25, 0.625, 0.25, 0.625, 0.5, 0.625, 0.5, 0.625, 0.25, 0.625, 0.25, 0.625, 0.5, 0.625, 0.75, 0.625, 0.5, 0.625, 0.5, 0.625, 0.75, 0.625, 0.25, 0.625, 0.0, 0.625, 0.0, 0.625, 0.25, 0.625, 0.5, 0.875, 0.5, 0.875, 0.75, 0.625, 0.75, 0.625, 0.5, 0.625, 0.25, 0.625, 0.25, 0.625, 0.5, 0.625, 0.25, 0.625, 0.0, 0.625, 0.0, 0.625, 0.25, 0.5, 0.25, 0.625, 0.0, 0.625, 0.25, 0.5, 0.25, 0.625, 0.25, 0.625, 0.5, 0.5, 0.5, 0.5, 0.5, 0.625, 0.5, 0.625, 0.75, 0.625, 0.75, 0.625, 0.5, 0.625, 0.5, 0.625, 0.75, 0.625, 0.75, 0.625, 0.5, 0.625, 0.5, 0.625, 0.75, 0.625, 0.25, 0.625, 0.0, 0.625, 0.0, 0.625, 0.25, 0.625, 0.5, 0.625, 0.25, 0.625, 0.25, 0.625, 0.5, 0.625, 0.5, 0.625, 0.25, 0.625, 0.25, 0.625, 0.5, 0.625, 0.75, 0.625, 0.5, 0.625, 0.5, 0.625, 0.75, 0.625, 0.25, 0.625, 0.0, 0.625, 0.0, 0.625, 0.25, 0.625, 0.5, 0.875, 0.5, 0.875, 0.75, 0.625, 0.75, 0.625, 0.5, 0.625, 0.25, 0.625, 0.25, 0.625, 0.5, 0.625, 0.25, 0.625, 0.0, 0.625, 0.0, 0.625, 0.25, 0.5, 0.25, 0.625, 0.0, 0.625, 0.25, 0.5, 0.25, 0.625, 0.25, 0.625, 0.5, 0.5, 0.5, 0.625, 0.25, 0.625, 0.0, 0.625, 0.0, 0.625, 0.25, 0.625, 0.5, 0.625, 0.25, 0.625, 0.25, 0.625, 0.5, 0.625, 0.5, 0.625, 0.25, 0.625, 0.25, 0.625, 0.5, 0.625, 0.25, 0.625, 0.0, 0.625, 0.0, 0.625, 0.25, 0.625, 0.5, 0.625, 0.25, 0.625, 0.25, 0.625, 0.5, 0.625, 0.25, 0.625, 0.0, 0.625, 0.0, 0.625, 0.25, 0.5, 0.25, 0.625, 0.0, 0.625, 0.25, 0.5, 0.25, 0.625, 0.25, 0.625, 0.5, 0.5, 0.5, 0.625, 0.25, 0.625, 0.0, 0.625, 0.0, 0.625, 0.25, 0.625, 0.5, 0.625, 0.25, 0.625, 0.25, 0.625, 0.5, 0.625, 0.5, 0.625, 0.25, 0.625, 0.25, 0.625, 0.5, 0.625, 0.25, 0.625, 0.0, 0.625, 0.0, 0.625, 0.25, 0.625, 0.5, 0.625, 0.25, 0.625, 0.25, 0.625, 0.5, 0.625, 0.25, 0.625, 0.0, 0.625, 0.0, 0.625, 0.25, 0.5, 0.25, 0.625, 0.0, 0.625, 0.25, 0.5, 0.25, 0.625, 0.25, 0.625, 0.5, 0.5, 0.5, 0.625, 0.25, 0.625, 0.0, 0.625, 0.0, 0.625, 0.25, 0.625, 0.5, 0.625, 0.25, 0.625, 0.25, 0.625, 0.5, 0.625, 0.5, 0.625, 0.25, 0.625, 0.25, 0.625, 0.5, 0.625, 0.25, 0.625, 0.0, 0.625, 0.0, 0.625, 0.25, 0.625, 0.5, 0.625, 0.25, 0.625, 0.25, 0.625, 0.5, 0.625, 0.25, 0.625, 0.0, 0.625, 0.0, 0.625, 0.25, 0.5, 0.25, 0.625, 0.0, 0.625, 0.25, 0.5, 0.25, 0.625, 0.25, 0.625, 0.5, 0.5, 0.5, 0.625, 0.25, 0.625, 0.0, 0.625, 0.0, 0.625, 0.25, 0.625, 0.5, 0.625, 0.25, 0.625, 0.25, 0.625, 0.5, 0.625, 0.5, 0.625, 0.25, 0.625, 0.25, 0.625, 0.5, 0.625, 0.25, 0.625, 0.0, 0.625, 0.0, 0.625, 0.25, 0.625, 0.5, 0.625, 0.25, 0.625, 0.25, 0.625, 0.5, 0.625, 0.25, 0.625, 0.0, 0.625, 0.0, 0.625, 0.25, 0.5, 0.125, 0.625, 0.125, 0.625, 0.25, 0.5, 0.25, 0.5, 0.375, 0.625, 0.375, 0.625, 0.5, 0.5, 0.5, 0.5, 0.625, 0.625, 0.625, 0.625, 0.75, 0.5, 0.75, 0.5, 0.875, 0.625, 0.875, 0.625, 1.0, 0.5, 1.0, 0.625, 0.25, 0.625, 0.125, 0.625, 0.125, 0.625, 0.25, 0.5, 0.375, 0.5, 0.375, 0.5, 0.5, 0.5, 0.625, 0.5, 0.375, 0.5, 0.375, 0.5, 0.625, 0.5, 0.75, 0.625, 0.125, 0.625, 0.0, 0.625, 0.0, 0.625, 0.125, 0.5, 0.5, 0.625, 0.5, 0.625, 0.625, 0.5, 0.625, 0.5, 0.0, 0.625, 0.0, 0.625, 0.125, 0.5, 0.125, 0.625, 0.75, 0.625, 0.625, 0.625, 0.625, 0.625, 0.75, 0.5, 0.0, 0.5, 0.125, 0.5, 0.375, 0.5, 0.375, 0.5, 0.125, 0.5, 0.25, 0.5, 0.375, 0.5, 0.375, 0.625, 0.375, 0.625, 0.25, 0.625, 0.25, 0.625, 0.375, 0.5, 0.75, 0.625, 0.75, 0.625, 0.875, 0.5, 0.875, 0.5, 0.25, 0.625, 0.25, 0.625, 0.375, 0.5, 0.375, 0.625, 0.75, 0.625, 0.625, 0.625, 0.625, 0.625, 0.75, 0.625, 0.125, 0.625, 0.0, 0.625, 0.0, 0.625, 0.125, 0.625, 0.875, 0.625, 0.75, 0.625, 0.75, 0.625, 0.875, 0.625, 0.5, 0.625, 0.375, 0.625, 0.375, 0.625, 0.5, 0.625, 0.875, 0.625, 0.75, 0.625, 0.75, 0.625, 0.875, 0.625, 1.0, 0.625, 0.875, 0.625, 0.875, 0.625, 1.0, 0.625, 0.625, 0.625, 0.5, 0.625, 0.5, 0.625, 0.625, 0.625, 0.5, 0.625, 0.375, 0.625, 0.375, 0.625, 0.5, 0.625, 0.25, 0.625, 0.125, 0.625, 0.125, 0.625, 0.25, 0.625, 0.375, 0.625, 0.25, 0.625, 0.25, 0.625, 0.375, 0.625, 0.625, 0.625, 0.5, 0.625, 0.5, 0.625, 0.625, 0.625, 1.0, 0.625, 0.875, 0.625, 0.875, 0.625, 1.0, 0.625, 0.375, 0.625, 0.25, 0.625, 0.25, 0.625, 0.375, 0.625, 0.25, 0.625, 0.125, 0.625, 0.125, 0.625, 0.25, 0.625, 0.75, 0.625, 0.625, 0.625, 0.625, 0.625, 0.75, 0.625, 0.125, 0.625, 0.0, 0.625, 0.0, 0.625, 0.125, 0.625, 1.0, 0.625, 0.875, 0.625, 0.875, 0.625, 1.0, 0.625, 0.625, 0.625, 0.5, 0.625, 0.5, 0.625, 0.625, 0.875, 0.5, 0.75, 0.5, 0.75, 0.5, 0.875, 0.5, 0.875, 0.625, 0.875, 0.5, 0.875, 0.5, 0.875, 0.625, 0.625, 0.625, 0.625, 0.5, 0.625, 0.5, 0.625, 0.625, 0.625, 1.0, 0.625, 0.875, 0.625, 0.875, 0.625, 1.0, 0.625, 0.5, 0.625, 0.375, 0.625, 0.375, 0.625, 0.5, 0.625, 0.875, 0.625, 0.75, 0.625, 0.75, 0.625, 0.875, 0.75, 0.625, 0.875, 0.625, 0.875, 0.75, 0.75, 0.75, 0.75, 0.5, 0.875, 0.5, 0.875, 0.625, 0.75, 0.625, 0.625, 0.5, 0.75, 0.5, 0.75, 0.625, 0.625, 0.625, 0.625, 0.625, 0.75, 0.625, 0.75, 0.75, 0.625, 0.75, 0.625, 0.5, 0.625, 0.375, 0.625, 0.375, 0.625, 0.5, 0.625, 0.875, 0.625, 0.75, 0.625, 0.75, 0.625, 0.875, 0.625, 0.0, 0.625, 0.0, 0.625, 0.0, 0.625, 0.0, 0.625, 0.625, 0.625, 0.625, 0.625, 0.625, 0.625, 0.625, 0.625, 0.5, 0.625, 0.625, 0.625, 0.625, 0.625, 0.5, 0.625, 0.5, 0.625, 0.625, 0.625, 0.625, 0.625, 0.5, 0.625, 0.5, 0.625, 0.5, 0.625, 0.5, 0.625, 0.5, 0.625, 0.625, 0.625, 0.625, 0.625, 0.625, 0.625, 0.625, 0.625, 0.625, 0.625, 0.625, 0.625, 0.625, 0.625, 0.625, 0.625, 0.75, 0.625, 0.625, 0.625, 0.625, 0.625, 0.75, 0.625, 0.75, 0.625, 0.75, 0.625, 0.75, 0.625, 0.75, 0.625, 0.625, 0.625, 0.75, 0.625, 0.75, 0.625, 0.625, 0.625, 0.875, 0.625, 0.875, 0.625, 0.875, 0.625, 0.875, 0.625, 0.75, 0.75, 0.75, 0.75, 0.75, 0.625, 0.75, 0.625, 0.75, 0.625, 0.75, 0.625, 0.75, 0.625, 0.75, 0.625, 0.875, 0.625, 0.875, 0.625, 0.875, 0.625, 0.875, 0.625, 0.875, 0.625, 0.875, 0.625, 0.875, 0.625, 0.875, 0.75, 0.75, 0.875, 0.75, 0.875, 0.75, 0.75, 0.75, 0.625, 0.0, 0.625, 0.0, 0.625, 0.0, 0.625, 0.0, 0.625, 0.875, 0.625, 0.875, 0.625, 0.875, 0.625, 0.875, 0.625, 0.0, 0.625, 0.0, 0.625, 0.0, 0.625, 0.0, 0.625, 0.125, 0.625, 0.0, 0.625, 0.0, 0.625, 0.125, 0.625, 0.125, 0.625, 0.125, 0.625, 0.125, 0.625, 0.125, 0.875, 0.75, 0.875, 0.625, 0.875, 0.625, 0.875, 0.75, 0.625, 0.125, 0.625, 0.125, 0.625, 0.125, 0.625, 0.125, 0.625, 0.25, 0.625, 0.25, 0.625, 0.25, 0.625, 0.25, 0.625, 0.25, 0.625, 0.125, 0.625, 0.125, 0.625, 0.25, 0.625, 0.125, 0.625, 0.125, 0.625, 0.125, 0.625, 0.125, 0.625, 0.25, 0.625, 0.25, 0.625, 0.25, 0.625, 0.25, 0.625, 0.25, 0.625, 0.25, 0.625, 0.25, 0.625, 0.25, 0.625, 0.375, 0.625, 0.375, 0.625, 0.375, 0.625, 0.375, 0.625, 0.375, 0.625, 0.25, 0.625, 0.25, 0.625, 0.375, 0.75, 0.5, 0.625, 0.5, 0.625, 0.5, 0.75, 0.5, 0.625, 0.5, 0.625, 0.5, 0.625, 0.5, 0.625, 0.5, 0.75, 0.5, 0.625, 0.5, 0.625, 0.5, 0.75, 0.5, 0.625, 0.375, 0.625, 0.375, 0.625, 0.375, 0.625, 0.375, 0.625, 0.875, 0.625, 0.75, 0.625, 0.75, 0.625, 0.875, 0.625, 0.875, 0.625, 0.75, 0.625, 0.75, 0.625, 0.875, 0.625, 0.75, 0.625, 0.75, 0.625, 0.75, 0.625, 0.75, 0.625, 0.75, 0.75, 0.75, 0.75, 0.75, 0.625, 0.75, 0.625, 1.0, 0.625, 0.875, 0.625, 0.875, 0.625, 1.0, 0.625, 1.0, 0.625, 0.875, 0.625, 0.875, 0.625, 1.0, 0.625, 0.0, 0.625, 0.0, 0.625, 0.0, 0.625, 0.0, 0.75, 0.75, 0.875, 0.75, 0.875, 0.75, 0.75, 0.75, 0.625, 0.125, 0.625, 0.0, 0.625, 0.0, 0.625, 0.125, 0.625, 0.125, 0.625, 0.125, 0.625, 0.125, 0.625, 0.125, 0.875, 0.75, 0.875, 0.625, 0.875, 0.625, 0.875, 0.75, 0.625, 0.125, 0.625, 0.0, 0.625, 0.0, 0.625, 0.125, 0.625, 0.25, 0.625, 0.125, 0.625, 0.125, 0.625, 0.25, 0.625, 0.25, 0.625, 0.125, 0.625, 0.125, 0.625, 0.25, 0.875, 0.625, 0.875, 0.5, 0.875, 0.5, 0.875, 0.625, 0.625, 0.25, 0.625, 0.25, 0.625, 0.25, 0.625, 0.25, 0.625, 0.375, 0.625, 0.25, 0.625, 0.25, 0.625, 0.375, 0.625, 0.375, 0.625, 0.25, 0.625, 0.25, 0.625, 0.375, 0.875, 0.5, 0.75, 0.5, 0.75, 0.5, 0.875, 0.5, 0.625, 0.375, 0.625, 0.375, 0.625, 0.375, 0.625, 0.375, 0.625, 0.5, 0.625, 0.375, 0.625, 0.375, 0.625, 0.5, 0.625, 0.5, 0.625, 0.5, 0.625, 0.5, 0.625, 0.5, 0.625, 0.375, 0.625, 0.375, 0.625, 0.375, 0.625, 0.375, 0.625, 0.5, 0.625, 0.375, 0.625, 0.375, 0.625, 0.5, 0.625, 0.625, 0.625, 0.5, 0.625, 0.5, 0.625, 0.625, 0.625, 0.625, 0.625, 0.5, 0.625, 0.5, 0.625, 0.625, 0.625, 0.625, 0.625, 0.625, 0.625, 0.625, 0.625, 0.625, 0.625, 0.5, 0.625, 0.5, 0.625, 0.5, 0.625, 0.5, 0.625, 0.75, 0.625, 0.625, 0.625, 0.625, 0.625, 0.75, 0.625, 0.75, 0.625, 0.625, 0.625, 0.625, 0.625, 0.75, 0.625, 0.75, 0.625, 0.75, 0.625, 0.75, 0.625, 0.75, 0.625, 0.625, 0.625, 0.75, 0.625, 0.75, 0.625, 0.625, 0.625, 0.25, 0.625, 0.125, 0.625, 0.125, 0.625, 0.25, 0.625, 0.75, 0.625, 0.625, 0.625, 0.625, 0.625, 0.75, 0.625, 0.125, 0.625, 0.0, 0.625, 0.0, 0.625, 0.125, 0.625, 0.875, 0.625, 0.75, 0.625, 0.75, 0.625, 0.875, 0.625, 0.375, 0.625, 0.25, 0.625, 0.25, 0.625, 0.375, 0.625, 0.625, 0.625, 0.5, 0.625, 0.5, 0.625, 0.625, 0.625, 1.0, 0.625, 0.875, 0.625, 0.875, 0.625, 1.0, 0.625, 0.5, 0.625, 0.375, 0.625, 0.375, 0.625, 0.5, 0.625, 0.5, 0.625, 0.375, 0.625, 0.375, 0.625, 0.5, 0.625, 1.0, 0.625, 0.875, 0.625, 0.875, 0.625, 1.0, 0.625, 0.625, 0.625, 0.625, 0.625, 0.625, 0.625, 0.625, 0.625, 0.375, 0.625, 0.25, 0.625, 0.25, 0.625, 0.375, 0.625, 0.875, 0.625, 0.75, 0.625, 0.75, 0.625, 0.875, 0.625, 0.125, 0.625, 0.0, 0.625, 0.0, 0.625, 0.125, 0.625, 0.75, 0.625, 0.625, 0.625, 0.625, 0.625, 0.75, 0.625, 0.25, 0.625, 0.125, 0.625, 0.125, 0.625, 0.25, 0.625, 0.625, 0.625, 0.5, 0.625, 0.5, 0.625, 0.625, 0.625, 0.5, 0.625, 0.625, 0.625, 0.625, 0.625, 0.5, 0.625, 0.5, 0.625, 0.5, 0.625, 0.5, 0.625, 0.5, 0.625, 0.625, 0.625, 0.5, 0.625, 0.5, 0.625, 0.625, 0.5, 0.125, 0.625, 0.125, 0.625, 0.25, 0.5, 0.25, 0.5, 0.375, 0.625, 0.375, 0.625, 0.5, 0.5, 0.5, 0.5, 0.625, 0.625, 0.625, 0.625, 0.75, 0.5, 0.75, 0.5, 0.875, 0.625, 0.875, 0.625, 1.0, 0.5, 1.0, 0.625, 0.25, 0.625, 0.125, 0.625, 0.125, 0.625, 0.25, 0.5, 0.375, 0.5, 0.375, 0.5, 0.5, 0.5, 0.625, 0.5, 0.375, 0.5, 0.375, 0.5, 0.625, 0.5, 0.75, 0.625, 0.125, 0.625, 0.0, 0.625, 0.0, 0.625, 0.125, 0.5, 0.5, 0.625, 0.5, 0.625, 0.625, 0.5, 0.625, 0.5, 0.0, 0.625, 0.0, 0.625, 0.125, 0.5, 0.125, 0.625, 0.75, 0.625, 0.625, 0.625, 0.625, 0.625, 0.75, 0.5, 0.0, 0.5, 0.125, 0.5, 0.375, 0.5, 0.375, 0.5, 0.125, 0.5, 0.25, 0.5, 0.375, 0.5, 0.375, 0.625, 0.375, 0.625, 0.25, 0.625, 0.25, 0.625, 0.375, 0.5, 0.75, 0.625, 0.75, 0.625, 0.875, 0.5, 0.875, 0.5, 0.25, 0.625, 0.25, 0.625, 0.375, 0.5, 0.375, 0.625, 0.75, 0.625, 0.625, 0.625, 0.625, 0.625, 0.75, 0.625, 0.125, 0.625, 0.0, 0.625, 0.0, 0.625, 0.125, 0.625, 0.875, 0.625, 0.75, 0.625, 0.75, 0.625, 0.875, 0.625, 0.5, 0.625, 0.375, 0.625, 0.375, 0.625, 0.5, 0.625, 0.875, 0.625, 0.75, 0.625, 0.75, 0.625, 0.875, 0.625, 1.0, 0.625, 0.875, 0.625, 0.875, 0.625, 1.0, 0.625, 0.625, 0.625, 0.5, 0.625, 0.5, 0.625, 0.625, 0.625, 0.5, 0.625, 0.375, 0.625, 0.375, 0.625, 0.5, 0.625, 0.25, 0.625, 0.125, 0.625, 0.125, 0.625, 0.25, 0.625, 0.375, 0.625, 0.25, 0.625, 0.25, 0.625, 0.375, 0.625, 0.625, 0.625, 0.5, 0.625, 0.5, 0.625, 0.625, 0.625, 1.0, 0.625, 0.875, 0.625, 0.875, 0.625, 1.0, 0.625, 0.375, 0.625, 0.25, 0.625, 0.25, 0.625, 0.375, 0.625, 0.25, 0.625, 0.125, 0.625, 0.125, 0.625, 0.25, 0.625, 0.75, 0.625, 0.625, 0.625, 0.625, 0.625, 0.75, 0.625, 0.125, 0.625, 0.0, 0.625, 0.0, 0.625, 0.125, 0.625, 1.0, 0.625, 0.875, 0.625, 0.875, 0.625, 1.0, 0.625, 0.625, 0.625, 0.5, 0.625, 0.5, 0.625, 0.625, 0.875, 0.5, 0.75, 0.5, 0.75, 0.5, 0.875, 0.5, 0.875, 0.625, 0.875, 0.5, 0.875, 0.5, 0.875, 0.625, 0.625, 0.625, 0.625, 0.5, 0.625, 0.5, 0.625, 0.625, 0.625, 1.0, 0.625, 0.875, 0.625, 0.875, 0.625, 1.0, 0.625, 0.5, 0.625, 0.375, 0.625, 0.375, 0.625, 0.5, 0.625, 0.875, 0.625, 0.75, 0.625, 0.75, 0.625, 0.875, 0.75, 0.625, 0.875, 0.625, 0.875, 0.75, 0.75, 0.75, 0.75, 0.5, 0.875, 0.5, 0.875, 0.625, 0.75, 0.625, 0.625, 0.5, 0.75, 0.5, 0.75, 0.625, 0.625, 0.625, 0.625, 0.625, 0.75, 0.625, 0.75, 0.75, 0.625, 0.75, 0.625, 0.5, 0.625, 0.375, 0.625, 0.375, 0.625, 0.5, 0.625, 0.875, 0.625, 0.75, 0.625, 0.75, 0.625, 0.875, 0.625, 0.0, 0.625, 0.0, 0.625, 0.0, 0.625, 0.0, 0.625, 0.625, 0.625, 0.625, 0.625, 0.625, 0.625, 0.625, 0.625, 0.5, 0.625, 0.625, 0.625, 0.625, 0.625, 0.5, 0.625, 0.5, 0.625, 0.625, 0.625, 0.625, 0.625, 0.5, 0.625, 0.5, 0.625, 0.5, 0.625, 0.5, 0.625, 0.5, 0.625, 0.625, 0.625, 0.625, 0.625, 0.625, 0.625, 0.625, 0.625, 0.625, 0.625, 0.625, 0.625, 0.625, 0.625, 0.625, 0.625, 0.75, 0.625, 0.625, 0.625, 0.625, 0.625, 0.75, 0.625, 0.75, 0.625, 0.75, 0.625, 0.75, 0.625, 0.75, 0.625, 0.625, 0.625, 0.75, 0.625, 0.75, 0.625, 0.625, 0.625, 0.875, 0.625, 0.875, 0.625, 0.875, 0.625, 0.875, 0.625, 0.75, 0.75, 0.75, 0.75, 0.75, 0.625, 0.75, 0.625, 0.75, 0.625, 0.75, 0.625, 0.75, 0.625, 0.75, 0.625, 0.875, 0.625, 0.875, 0.625, 0.875, 0.625, 0.875, 0.625, 0.875, 0.625, 0.875, 0.625, 0.875, 0.625, 0.875, 0.75, 0.75, 0.875, 0.75, 0.875, 0.75, 0.75, 0.75, 0.625, 0.0, 0.625, 0.0, 0.625, 0.0, 0.625, 0.0, 0.625, 0.875, 0.625, 0.875, 0.625, 0.875, 0.625, 0.875, 0.625, 0.0, 0.625, 0.0, 0.625, 0.0, 0.625, 0.0, 0.625, 0.125, 0.625, 0.0, 0.625, 0.0, 0.625, 0.125, 0.625, 0.125, 0.625, 0.125, 0.625, 0.125, 0.625, 0.125, 0.875, 0.75, 0.875, 0.625, 0.875, 0.625, 0.875, 0.75, 0.625, 0.125, 0.625, 0.125, 0.625, 0.125, 0.625, 0.125, 0.625, 0.25, 0.625, 0.25, 0.625, 0.25, 0.625, 0.25, 0.625, 0.25, 0.625, 0.125, 0.625, 0.125, 0.625, 0.25, 0.625, 0.125, 0.625, 0.125, 0.625, 0.125, 0.625, 0.125, 0.625, 0.25, 0.625, 0.25, 0.625, 0.25, 0.625, 0.25, 0.625, 0.25, 0.625, 0.25, 0.625, 0.25, 0.625, 0.25, 0.625, 0.375, 0.625, 0.375, 0.625, 0.375, 0.625, 0.375, 0.625, 0.375, 0.625, 0.25, 0.625, 0.25, 0.625, 0.375, 0.75, 0.5, 0.625, 0.5, 0.625, 0.5, 0.75, 0.5, 0.625, 0.5, 0.625, 0.5, 0.625, 0.5, 0.625, 0.5, 0.75, 0.5, 0.625, 0.5, 0.625, 0.5, 0.75, 0.5, 0.625, 0.375, 0.625, 0.375, 0.625, 0.375, 0.625, 0.375, 0.625, 0.875, 0.625, 0.75, 0.625, 0.75, 0.625, 0.875, 0.625, 0.875, 0.625, 0.75, 0.625, 0.75, 0.625, 0.875, 0.625, 0.75, 0.625, 0.75, 0.625, 0.75, 0.625, 0.75, 0.625, 0.75, 0.75, 0.75, 0.75, 0.75, 0.625, 0.75, 0.625, 1.0, 0.625, 0.875, 0.625, 0.875, 0.625, 1.0, 0.625, 1.0, 0.625, 0.875, 0.625, 0.875, 0.625, 1.0, 0.625, 0.0, 0.625, 0.0, 0.625, 0.0, 0.625, 0.0, 0.75, 0.75, 0.875, 0.75, 0.875, 0.75, 0.75, 0.75, 0.625, 0.125, 0.625, 0.0, 0.625, 0.0, 0.625, 0.125, 0.625, 0.125, 0.625, 0.125, 0.625, 0.125, 0.625, 0.125, 0.875, 0.75, 0.875, 0.625, 0.875, 0.625, 0.875, 0.75, 0.625, 0.125, 0.625, 0.0, 0.625, 0.0, 0.625, 0.125, 0.625, 0.25, 0.625, 0.125, 0.625, 0.125, 0.625, 0.25, 0.625, 0.25, 0.625, 0.125, 0.625, 0.125, 0.625, 0.25, 0.875, 0.625, 0.875, 0.5, 0.875, 0.5, 0.875, 0.625, 0.625, 0.25, 0.625, 0.25, 0.625, 0.25, 0.625, 0.25, 0.625, 0.375, 0.625, 0.25, 0.625, 0.25, 0.625, 0.375, 0.625, 0.375, 0.625, 0.25, 0.625, 0.25, 0.625, 0.375, 0.875, 0.5, 0.75, 0.5, 0.75, 0.5, 0.875, 0.5, 0.625, 0.375, 0.625, 0.375, 0.625, 0.375, 0.625, 0.375, 0.625, 0.5, 0.625, 0.375, 0.625, 0.375, 0.625, 0.5, 0.625, 0.5, 0.625, 0.5, 0.625, 0.5, 0.625, 0.5, 0.625, 0.375, 0.625, 0.375, 0.625, 0.375, 0.625, 0.375, 0.625, 0.5, 0.625, 0.375, 0.625, 0.375, 0.625, 0.5, 0.625, 0.625, 0.625, 0.5, 0.625, 0.5, 0.625, 0.625, 0.625, 0.625, 0.625, 0.5, 0.625, 0.5, 0.625, 0.625, 0.625, 0.625, 0.625, 0.625, 0.625, 0.625, 0.625, 0.625, 0.625, 0.5, 0.625, 0.5, 0.625, 0.5, 0.625, 0.5, 0.625, 0.75, 0.625, 0.625, 0.625, 0.625, 0.625, 0.75, 0.625, 0.75, 0.625, 0.625, 0.625, 0.625, 0.625, 0.75, 0.625, 0.75, 0.625, 0.75, 0.625, 0.75, 0.625, 0.75, 0.625, 0.625, 0.625, 0.75, 0.625, 0.75, 0.625, 0.625, 0.625, 0.25, 0.625, 0.125, 0.625, 0.125, 0.625, 0.25, 0.625, 0.75, 0.625, 0.625, 0.625, 0.625, 0.625, 0.75, 0.625, 0.125, 0.625, 0.0, 0.625, 0.0, 0.625, 0.125, 0.625, 0.875, 0.625, 0.75, 0.625, 0.75, 0.625, 0.875, 0.625, 0.375, 0.625, 0.25, 0.625, 0.25, 0.625, 0.375, 0.625, 0.625, 0.625, 0.5, 0.625, 0.5, 0.625, 0.625, 0.625, 1.0, 0.625, 0.875, 0.625, 0.875, 0.625, 1.0, 0.625, 0.5, 0.625, 0.375, 0.625, 0.375, 0.625, 0.5, 0.625, 0.5, 0.625, 0.375, 0.625, 0.375, 0.625, 0.5, 0.625, 0.625, 0.625, 0.5, 0.625, 0.5, 0.625, 0.625, 0.625, 1.0, 0.625, 0.875, 0.625, 0.875, 0.625, 1.0, 0.625, 0.875, 0.625, 0.75, 0.625, 0.75, 0.625, 0.875, 0.625, 0.375, 0.625, 0.25, 0.625, 0.25, 0.625, 0.375, 0.625, 0.75, 0.625, 0.625, 0.625, 0.625, 0.625, 0.75, 0.625, 0.125, 0.625, 0.0, 0.625, 0.0, 0.625, 0.125, 0.625, 0.25, 0.625, 0.125, 0.625, 0.125, 0.625, 0.25, 0.625, 0.5, 0.625, 0.375, 0.625, 0.375, 0.625, 0.5, 0.625, 0.375, 0.625, 0.5, 0.625, 0.5, 0.625, 0.375, 0.625, 0.375, 0.625, 0.375, 0.625, 0.375, 0.625, 0.375, 0.625, 0.5, 0.625, 0.5, 0.625, 0.5, 0.625, 0.5, 0.5, 0.125, 0.625, 0.125, 0.625, 0.25, 0.5, 0.25, 0.5, 0.375, 0.625, 0.375, 0.625, 0.5, 0.5, 0.5, 0.5, 0.625, 0.625, 0.625, 0.625, 0.75, 0.5, 0.75, 0.5, 0.875, 0.625, 0.875, 0.625, 1.0, 0.5, 1.0, 0.625, 0.25, 0.625, 0.125, 0.625, 0.125, 0.625, 0.25, 0.5, 0.375, 0.5, 0.375, 0.5, 0.5, 0.5, 0.625, 0.5, 0.375, 0.5, 0.375, 0.5, 0.625, 0.5, 0.75, 0.625, 0.125, 0.625, 0.0, 0.625, 0.0, 0.625, 0.125, 0.5, 0.5, 0.625, 0.5, 0.625, 0.625, 0.5, 0.625, 0.5, 0.0, 0.625, 0.0, 0.625, 0.125, 0.5, 0.125, 0.625, 0.75, 0.625, 0.625, 0.625, 0.625, 0.625, 0.75, 0.5, 0.0, 0.5, 0.125, 0.5, 0.375, 0.5, 0.375, 0.5, 0.125, 0.5, 0.25, 0.5, 0.375, 0.5, 0.375, 0.625, 0.375, 0.625, 0.25, 0.625, 0.25, 0.625, 0.375, 0.5, 0.75, 0.625, 0.75, 0.625, 0.875, 0.5, 0.875, 0.5, 0.25, 0.625, 0.25, 0.625, 0.375, 0.5, 0.375, 0.625, 0.75, 0.625, 0.625, 0.625, 0.625, 0.625, 0.75, 0.625, 0.125, 0.625, 0.0, 0.625, 0.0, 0.625, 0.125, 0.625, 0.875, 0.625, 0.75, 0.625, 0.75, 0.625, 0.875, 0.625, 0.5, 0.625, 0.375, 0.625, 0.375, 0.625, 0.5, 0.625, 0.875, 0.625, 0.75, 0.625, 0.75, 0.625, 0.875, 0.625, 1.0, 0.625, 0.875, 0.625, 0.875, 0.625, 1.0, 0.625, 0.625, 0.625, 0.5, 0.625, 0.5, 0.625, 0.625, 0.625, 0.5, 0.625, 0.375, 0.625, 0.375, 0.625, 0.5, 0.625, 0.25, 0.625, 0.125, 0.625, 0.125, 0.625, 0.25, 0.625, 0.375, 0.625, 0.25, 0.625, 0.25, 0.625, 0.375, 0.625, 0.625, 0.625, 0.5, 0.625, 0.5, 0.625, 0.625, 0.625, 1.0, 0.625, 0.875, 0.625, 0.875, 0.625, 1.0, 0.625, 0.375, 0.625, 0.25, 0.625, 0.25, 0.625, 0.375, 0.625, 0.25, 0.625, 0.125, 0.625, 0.125, 0.625, 0.25, 0.625, 0.75, 0.625, 0.625, 0.625, 0.625, 0.625, 0.75, 0.625, 0.125, 0.625, 0.0, 0.625, 0.0, 0.625, 0.125, 0.625, 1.0, 0.625, 0.875, 0.625, 0.875, 0.625, 1.0, 0.625, 0.625, 0.625, 0.5, 0.625, 0.5, 0.625, 0.625, 0.875, 0.5, 0.75, 0.5, 0.75, 0.5, 0.875, 0.5, 0.875, 0.625, 0.875, 0.5, 0.875, 0.5, 0.875, 0.625, 0.625, 0.625, 0.625, 0.5, 0.625, 0.5, 0.625, 0.625, 0.625, 1.0, 0.625, 0.875, 0.625, 0.875, 0.625, 1.0, 0.625, 0.5, 0.625, 0.375, 0.625, 0.375, 0.625, 0.5, 0.625, 0.875, 0.625, 0.75, 0.625, 0.75, 0.625, 0.875, 0.75, 0.625, 0.875, 0.625, 0.875, 0.75, 0.75, 0.75, 0.75, 0.5, 0.875, 0.5, 0.875, 0.625, 0.75, 0.625, 0.625, 0.5, 0.75, 0.5, 0.75, 0.625, 0.625, 0.625, 0.625, 0.625, 0.75, 0.625, 0.75, 0.75, 0.625, 0.75, 0.625, 0.5, 0.625, 0.375, 0.625, 0.375, 0.625, 0.5, 0.625, 0.875, 0.625, 0.75, 0.625, 0.75, 0.625, 0.875, 0.625, 0.0, 0.625, 0.0, 0.625, 0.0, 0.625, 0.0, 0.625, 0.625, 0.625, 0.625, 0.625, 0.625, 0.625, 0.625, 0.625, 0.5, 0.625, 0.625, 0.625, 0.625, 0.625, 0.5, 0.625, 0.5, 0.625, 0.625, 0.625, 0.625, 0.625, 0.5, 0.625, 0.5, 0.625, 0.5, 0.625, 0.5, 0.625, 0.5, 0.625, 0.625, 0.625, 0.625, 0.625, 0.625, 0.625, 0.625, 0.625, 0.625, 0.625, 0.625, 0.625, 0.625, 0.625, 0.625, 0.625, 0.75, 0.625, 0.625, 0.625, 0.625, 0.625, 0.75, 0.625, 0.75, 0.625, 0.75, 0.625, 0.75, 0.625, 0.75, 0.625, 0.625, 0.625, 0.75, 0.625, 0.75, 0.625, 0.625, 0.625, 0.875, 0.625, 0.875, 0.625, 0.875, 0.625, 0.875, 0.625, 0.75, 0.75, 0.75, 0.75, 0.75, 0.625, 0.75, 0.625, 0.75, 0.625, 0.75, 0.625, 0.75, 0.625, 0.75, 0.625, 0.875, 0.625, 0.875, 0.625, 0.875, 0.625, 0.875, 0.625, 0.875, 0.625, 0.875, 0.625, 0.875, 0.625, 0.875, 0.75, 0.75, 0.875, 0.75, 0.875, 0.75, 0.75, 0.75, 0.625, 0.0, 0.625, 0.0, 0.625, 0.0, 0.625, 0.0, 0.625, 0.875, 0.625, 0.875, 0.625, 0.875, 0.625, 0.875, 0.625, 0.0, 0.625, 0.0, 0.625, 0.0, 0.625, 0.0, 0.625, 0.125, 0.625, 0.0, 0.625, 0.0, 0.625, 0.125, 0.625, 0.125, 0.625, 0.125, 0.625, 0.125, 0.625, 0.125, 0.875, 0.75, 0.875, 0.625, 0.875, 0.625, 0.875, 0.75, 0.625, 0.125, 0.625, 0.125, 0.625, 0.125, 0.625, 0.125, 0.625, 0.25, 0.625, 0.25, 0.625, 0.25, 0.625, 0.25, 0.625, 0.25, 0.625, 0.125, 0.625, 0.125, 0.625, 0.25, 0.625, 0.125, 0.625, 0.125, 0.625, 0.125, 0.625, 0.125, 0.625, 0.25, 0.625, 0.25, 0.625, 0.25, 0.625, 0.25, 0.625, 0.25, 0.625, 0.25, 0.625, 0.25, 0.625, 0.25, 0.625, 0.375, 0.625, 0.375, 0.625, 0.375, 0.625, 0.375, 0.625, 0.375, 0.625, 0.25, 0.625, 0.25, 0.625, 0.375, 0.75, 0.5, 0.625, 0.5, 0.625, 0.5, 0.75, 0.5, 0.625, 0.5, 0.625, 0.5, 0.625, 0.5, 0.625, 0.5, 0.75, 0.5, 0.625, 0.5, 0.625, 0.5, 0.75, 0.5, 0.625, 0.375, 0.625, 0.375, 0.625, 0.375, 0.625, 0.375, 0.625, 0.875, 0.625, 0.75, 0.625, 0.75, 0.625, 0.875, 0.625, 0.875, 0.625, 0.75, 0.625, 0.75, 0.625, 0.875, 0.625, 0.75, 0.625, 0.75, 0.625, 0.75, 0.625, 0.75, 0.625, 0.75, 0.75, 0.75, 0.75, 0.75, 0.625, 0.75, 0.625, 1.0, 0.625, 0.875, 0.625, 0.875, 0.625, 1.0, 0.625, 1.0, 0.625, 0.875, 0.625, 0.875, 0.625, 1.0, 0.625, 0.0, 0.625, 0.0, 0.625, 0.0, 0.625, 0.0, 0.75, 0.75, 0.875, 0.75, 0.875, 0.75, 0.75, 0.75, 0.625, 0.125, 0.625, 0.0, 0.625, 0.0, 0.625, 0.125, 0.625, 0.125, 0.625, 0.125, 0.625, 0.125, 0.625, 0.125, 0.875, 0.75, 0.875, 0.625, 0.875, 0.625, 0.875, 0.75, 0.625, 0.125, 0.625, 0.0, 0.625, 0.0, 0.625, 0.125, 0.625, 0.25, 0.625, 0.125, 0.625, 0.125, 0.625, 0.25, 0.625, 0.25, 0.625, 0.125, 0.625, 0.125, 0.625, 0.25, 0.875, 0.625, 0.875, 0.5, 0.875, 0.5, 0.875, 0.625, 0.625, 0.25, 0.625, 0.25, 0.625, 0.25, 0.625, 0.25, 0.625, 0.375, 0.625, 0.25, 0.625, 0.25, 0.625, 0.375, 0.625, 0.375, 0.625, 0.25, 0.625, 0.25, 0.625, 0.375, 0.875, 0.5, 0.75, 0.5, 0.75, 0.5, 0.875, 0.5, 0.625, 0.375, 0.625, 0.375, 0.625, 0.375, 0.625, 0.375, 0.625, 0.5, 0.625, 0.375, 0.625, 0.375, 0.625, 0.5, 0.625, 0.5, 0.625, 0.5, 0.625, 0.5, 0.625, 0.5, 0.625, 0.375, 0.625, 0.375, 0.625, 0.375, 0.625, 0.375, 0.625, 0.5, 0.625, 0.375, 0.625, 0.375, 0.625, 0.5, 0.625, 0.625, 0.625, 0.5, 0.625, 0.5, 0.625, 0.625, 0.625, 0.625, 0.625, 0.5, 0.625, 0.5, 0.625, 0.625, 0.625, 0.625, 0.625, 0.625, 0.625, 0.625, 0.625, 0.625, 0.625, 0.5, 0.625, 0.5, 0.625, 0.5, 0.625, 0.5, 0.625, 0.75, 0.625, 0.625, 0.625, 0.625, 0.625, 0.75, 0.625, 0.75, 0.625, 0.625, 0.625, 0.625, 0.625, 0.75, 0.625, 0.75, 0.625, 0.75, 0.625, 0.75, 0.625, 0.75, 0.625, 0.625, 0.625, 0.75, 0.625, 0.75, 0.625, 0.625, 0.625, 0.25, 0.625, 0.125, 0.625, 0.125, 0.625, 0.25, 0.625, 0.75, 0.625, 0.625, 0.625, 0.625, 0.625, 0.75, 0.625, 0.125, 0.625, 0.0, 0.625, 0.0, 0.625, 0.125, 0.625, 0.875, 0.625, 0.75, 0.625, 0.75, 0.625, 0.875, 0.625, 0.375, 0.625, 0.25, 0.625, 0.25, 0.625, 0.375, 0.625, 0.625, 0.625, 0.5, 0.625, 0.5, 0.625, 0.625, 0.625, 1.0, 0.625, 0.875, 0.625, 0.875, 0.625, 1.0, 0.625, 0.5, 0.625, 0.375, 0.625, 0.375, 0.625, 0.5, 0.625, 1.0, 0.625, 0.875, 0.625, 0.875, 0.625, 1.0, 0.625, 0.625, 0.625, 0.5, 0.625, 0.5, 0.625, 0.625, 0.625, 0.375, 0.625, 0.25, 0.625, 0.25, 0.625, 0.375, 0.625, 0.25, 0.625, 0.125, 0.625, 0.125, 0.625, 0.25, 0.625, 0.5, 0.625, 0.375, 0.625, 0.375, 0.625, 0.5, 0.625, 0.875, 0.625, 0.75, 0.625, 0.75, 0.625, 0.875, 0.625, 0.125, 0.625, 0.0, 0.625, 0.0, 0.625, 0.125, 0.625, 0.75, 0.625, 0.625, 0.625, 0.625, 0.625, 0.75, 0.625, 0.75, 0.625, 0.625, 0.625, 0.625, 0.625, 0.75, 0.625, 0.125, 0.625, 0.0, 0.625, 0.0, 0.625, 0.125, 0.625, 0.875, 0.625, 0.75, 0.625, 0.75, 0.625, 0.875, 0.625, 0.5, 0.625, 0.375, 0.625, 0.375, 0.625, 0.5, 0.625, 0.25, 0.625, 0.125, 0.625, 0.125, 0.625, 0.25, 0.625, 0.375, 0.625, 0.25, 0.625, 0.25, 0.625, 0.375, 0.625, 0.625, 0.625, 0.5, 0.625, 0.5, 0.625, 0.625, 0.625, 1.0, 0.625, 0.875, 0.625, 0.875, 0.625, 1.0, 0.625, 0.875, 0.625, 0.75, 0.625, 0.75, 0.625, 0.875, 0.625, 0.75, 0.625, 0.875, 0.625, 0.875, 0.625, 0.75, 0.625, 0.875, 0.625, 0.875, 0.625, 0.875, 0.625, 0.875, 0.625, 0.75, 0.625, 0.75, 0.625, 0.75, 0.625, 0.75, 0.5, 0.5, 0.625, 0.5, 0.625, 0.5, 0.5, 0.5, 0.625, 0.5, 0.625, 0.5, 0.625, 0.5, 0.625, 0.5, 0.625, 0.5, 0.625, 0.5, 0.625, 0.5, 0.625, 0.5, 0.625, 0.5, 0.625, 0.5, 0.625, 0.5, 0.625, 0.5, 0.5, 0.5, 0.625, 0.5, 0.625, 0.5, 0.5, 0.5, 0.625, 0.5, 0.625, 0.5, 0.625, 0.5, 0.625, 0.5, 0.625, 0.5, 0.625, 0.5, 0.625, 0.5, 0.625, 0.5, 0.625, 0.5, 0.625, 0.5, 0.625, 0.5, 0.625, 0.5, 0.5, 0.5, 0.625, 0.5, 0.625, 0.5, 0.5, 0.5, 0.625, 0.5, 0.625, 0.5, 0.625, 0.5, 0.625, 0.5, 0.625, 0.5, 0.625, 0.5, 0.625, 0.5, 0.625, 0.5, 0.625, 0.5, 0.625, 0.5, 0.625, 0.5, 0.625, 0.5, 0.625, 0.5, 0.625, 0.5, 0.625, 0.5, 0.625, 0.5, 0.625, 0.5, 0.625, 0.5, 0.625, 0.5, 0.625, 0.5, 0.625, 0.5, 0.625, 0.5, 0.625, 0.5, 0.625, 0.5, 0.5, 0.5, 0.625, 0.5, 0.625, 0.5, 0.5, 0.5])
me_cube_004.materials.append(mat_sunflowergrass)
me_cube_004.materials.append(mat_sunflowercenter)
me_cube_004.materials.append(mat_sunflowerstem)
me_cube_004.materials.append(mat_sunflowerpetals)
me_cube_004.update()

# ---- objects
ob_cube_003 = bpy.data.objects.new('Cube.003', me_cube_004)

# ---- transforms, parenting, visibility, modifiers, constraints
ob_cube_003.location = (0.1929, 0.0, 0.0)
ob_cube_003.rotation_euler = (0.0, -0.0, -4.712)

# ---- collection membership
col_collection.objects.link(ob_cube_003)

# ---- scene / render settings (as saved in the file)
scene.frame_start = 1; scene.frame_end = 250; scene.frame_set(0)
scene.render.engine = 'BLENDER_EEVEE_NEXT'
scene.cycles.sampling_pattern = 'TABULATED_SOBOL'
scene.cycles.use_light_tree = False
scene.view_settings.view_transform = 'Filmic'
bpy.context.view_layer.update()

# ---- added for rendering (the .blend has no active camera and no usable light): camera, sun
cam_auto = bpy.data.cameras.new('AutoCamera')
cam_auto.lens = 50.0
cam_auto.sensor_width = 36.0
cam_auto.clip_end = 1000.0
ob_auto_camera = bpy.data.objects.new('AutoCamera', cam_auto)
scene.collection.objects.link(ob_auto_camera)
ob_auto_camera.location = (2.15778, -2.62425, 2.13118)
ob_auto_camera.rotation_euler = (1.09748, -7.21219e-08, 0.694738)
scene.camera = ob_auto_camera
light_auto_sun = bpy.data.lights.new('AutoSun', 'SUN')
light_auto_sun.energy = 3.0
light_auto_sun.angle = 0.0523599
ob_auto_sun = bpy.data.objects.new('AutoSun', light_auto_sun)
scene.collection.objects.link(ob_auto_sun)
ob_auto_sun.rotation_euler = (0.872665, 0.174533, 0.523599)
bpy.context.view_layer.update()
